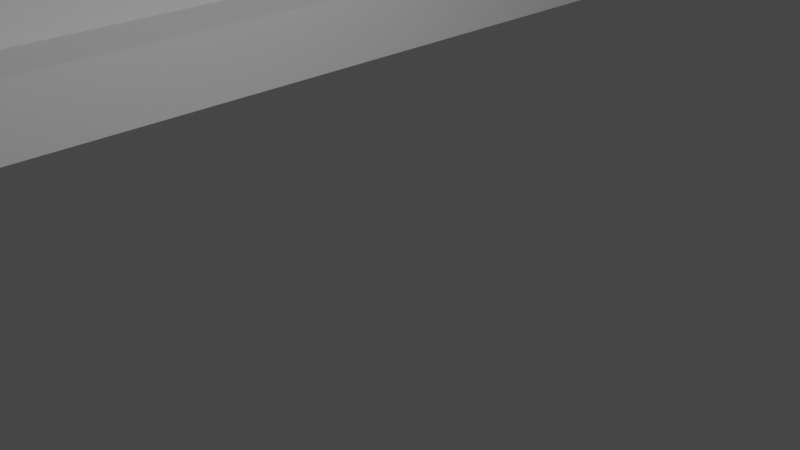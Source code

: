 # Source: 19.36.blend  (saved by Blender 2.91.10; exported with 4.5.12 LTS)
import bpy
from mathutils import Matrix  # noqa: F401  (used for matrix-valued properties, if any)

bpy.ops.wm.read_factory_settings(use_empty=True)
scene = bpy.context.scene
scene.name = 'Scene'

# ---- collections
col_collection = bpy.data.collections.new('Collection'); scene.collection.children.link(col_collection)

# ---- world
world_world = bpy.data.worlds.new('World'); scene.world = world_world
world_world.use_nodes = True; world_world.node_tree.nodes.clear()
_N = world_world.node_tree.nodes; _L = world_world.node_tree.links
n0 = _N.new('ShaderNodeOutputWorld'); n0.name = 'World Output'; n0.location = (300, 300)
n1 = _N.new('ShaderNodeBackground'); n1.name = 'Background'; n1.location = (10, 300)
n1.inputs[0].default_value = (0.05088, 0.05088, 0.05088, 1.0)
_L.new(n1.outputs[0], n0.inputs[0])
n0.is_active_output = True
world_world.color = (0.05088, 0.05088, 0.05088)
world_world.use_sun_shadow = False
world_world.sun_shadow_jitter_overblur = 0.0

# ---- cameras
cam_camera = bpy.data.cameras.new('Camera')
cam_camera.clip_end = 100.0
cam_camera.ortho_scale = 7.314

# ---- lights
light_light = bpy.data.lights.new('Light', 'POINT')
light_light.transmission_factor = 0.0
light_light.energy = 1000.0
light_light.shadow_soft_size = 0.1
light_light.shadow_maximum_resolution = 0.006
light_light.use_absolute_resolution = True

# ---- meshes
me_cube_012 = bpy.data.meshes.new('Cube.012')
me_cube_012.from_pydata([(0.3636, -0.9091, -0.9091), (0.3636, 0.9091, -0.9091), (0.9091, 0.9091, -0.9091), (0.9091, 0.6364, -0.6364), (0.7273, 0.9091, -0.9091), (0.7273, 0.6364, -0.6364), (0.7273, -0.6364, -0.6364), (0.9091, -0.6364, -0.6364), (0.9091, -0.9091, -0.9091), (0.7273, -0.9091, -0.9091), (-1.0, -1.0, -1.0), (-1.0, -1.0, 1.026), (-1.0, 1.0, -1.0), (-1.0, 1.0, 1.04), (1.0, -1.0, -1.0), (1.0, -1.0, 1.024), (1.0, 1.0, -1.0), (1.0, 1.0, 1.024), (0.9091, 0.6364, 1.024), (0.7273, 0.6364, 1.024), (0.3636, 0.9091, 1.024), (0.7273, 0.9091, 1.024), (0.9091, 0.9091, 1.024), (0.3636, -0.9091, 1.026), (0.7273, -0.6364, 1.024), (0.9091, -0.6364, 1.024), (1.0, -0.9091, 1.024), (0.9091, -0.9091, 1.024), (0.7273, -0.9091, 1.024), (1.0, 0.9091, 1.024), (1.0, 0.9091, -0.9091), (1.0, -0.9091, -0.9091), (0.1818, -1.0, -0.8636), (0.1818, 1.0, -0.8636), (0.1818, -1.0, 0.89), (0.1818, 1.0, 0.89), (-1.0, -1.0, 0.89), (-1.0, 1.0, 0.89), (-1.0, -1.0, -0.8636), (-1.0, 1.0, -0.8636)], [], [(3, 2, 22, 18), (22, 2, 30, 29), (3, 5, 6, 7), (5, 19, 21, 4), (3, 18, 19, 5), (4, 21, 20, 1), (9, 28, 24, 6), (7, 25, 27, 8), (0, 23, 28, 9), (1, 20, 23, 0), (4, 9, 6, 5), (2, 3, 7, 8), (0, 9, 4, 1), (6, 24, 25, 7), (10, 38, 39, 12), (12, 39, 33, 35, 37, 13, 17, 16), (16, 17, 29, 30, 31, 26, 15, 14), (14, 15, 11, 36, 34, 32, 38, 10), (12, 16, 14, 10), (17, 13, 11, 15, 26, 27, 25, 24, 28, 23, 20, 21, 19, 18, 22, 29), (30, 2, 8, 31), (37, 36, 11, 13), (33, 32, 34, 35), (32, 33, 39, 38), (35, 34, 36, 37), (31, 8, 27, 26)])
_uv = me_cube_012.uv_layers.new(name='UVMap')
_uv.uv.foreach_set('vector', [0.4038, 0.75, 0.4038, 0.625, 0.5962, 0.625, 0.5962, 0.75, 0.625, 0.325, 0.375, 0.325, 0.375, 0.3375, 0.625, 0.3375, 0.4038, 0.75, 0.4038, 1.0, 0.4038, 0.25, 0.4038, 0.5, 0.4038, 0.0, 0.5962, 0.0, 0.5962, 0.125, 0.4038, 0.125, 0.4038, 0.75, 0.5962, 0.75, 0.5962, 1.0, 0.4038, 1.0, 0.375, 0.3, 0.625, 0.3, 0.625, 0.25, 0.375, 0.25, 0.4038, 0.125, 0.5962, 0.125, 0.5962, 0.25, 0.4038, 0.25, 0.4038, 0.5, 0.5962, 0.5, 0.5962, 0.625, 0.4038, 0.625, 0.375, 1.0, 0.625, 1.0, 0.625, 0.95, 0.375, 0.95, 0.375, 0.25, 0.625, 0.25, 0.625, 0.0, 0.375, 0.0, 0.4038, 0.125, 0.4038, 0.125, 0.4038, 0.25, 0.4038, 1.0, 0.4038, 0.625, 0.4038, 0.75, 0.4038, 0.5, 0.4038, 0.625, 0.375, 1.0, 0.375, 0.95, 0.4038, 0.125, 0.375, 0.25, 0.4038, 0.25, 0.5962, 0.25, 0.5962, 0.5, 0.4038, 0.5, 0.375, 0.0, 0.392, 0.0, 0.392, 0.25, 0.375, 0.25, 0.375, 0.25, 0.392, 0.25, 0.392, 0.3977, 0.608, 0.3977, 0.608, 0.25, 0.625, 0.25, 0.625, 0.5, 0.375, 0.5, 0.375, 0.5, 0.625, 0.5, 0.625, 0.5114, 0.3864, 0.5114, 0.3864, 0.7386, 0.625, 0.7386, 0.625, 0.75, 0.375, 0.75, 0.375, 0.75, 0.625, 0.75, 0.625, 1.0, 0.608, 1.0, 0.608, 0.8523, 0.392, 0.8523, 0.392, 1.0, 0.375, 1.0, 0.125, 0.5, 0.375, 0.5, 0.375, 0.75, 0.125, 0.75, 0.625, 0.5, 0.875, 0.5, 0.875, 0.75, 0.625, 0.75, 0.625, 0.7386, 0.6364, 0.7386, 0.6364, 0.7045, 0.6591, 0.7045, 0.6591, 0.7386, 0.7045, 0.7386, 0.7045, 0.5114, 0.6591, 0.5114, 0.6591, 0.5455, 0.6364, 0.5455, 0.6364, 0.5114, 0.625, 0.5114, 0.4018, 0.6161, 0.4038, 0.625, 0.375, 0.925, 0.375, 0.9125, 0.608, 0.25, 0.608, 0.0, 0.625, 0.0, 0.625, 0.25, 0.375, 0.5284, 0.375, 0.7216, 0.625, 0.7216, 0.625, 0.5284, 0.375, 0.7216, 0.375, 0.5284, 0.2396, 0.5284, 0.2396, 0.7216, 0.625, 0.5284, 0.625, 0.7216, 0.7604, 0.7216, 0.7604, 0.5284, 0.375, 0.9125, 0.375, 0.925, 0.625, 0.925, 0.625, 0.9125])
me_cube_012.use_remesh_fix_poles = True
me_cube_012.use_remesh_preserve_attributes = False
me_cube_012.use_mirror_vertex_groups = False
me_cube_012.update()

# ---- objects
ob_light = bpy.data.objects.new('Light', light_light)
ob_camera = bpy.data.objects.new('Camera', cam_camera)
ob_shelfmount = bpy.data.objects.new('ShelfMount', me_cube_012)

# ---- transforms, parenting, visibility, modifiers, constraints
ob_light.location = (4.076, 1.005, 5.904)
ob_light.rotation_euler = (0.6503, 0.05522, 1.866)
ob_light.lock_rotations_4d = False
ob_light.empty_display_type = 'ARROWS'
ob_light.color = (0.0, 0.0, 0.0, 0.0)
ob_light.lineart.crease_threshold = 0.0
ob_camera.location = (7.359, -6.926, 4.958)
ob_camera.rotation_euler = (1.109, 0.0, 0.8149)
ob_camera.lock_rotations_4d = False
ob_camera.empty_display_type = 'ARROWS'
ob_camera.color = (0.0, 0.0, 0.0, 0.0)
ob_camera.display_type = 'WIRE'
ob_camera.lineart.crease_threshold = 0.0
ob_shelfmount.location = (-15.0, -0.6, 11.0)
ob_shelfmount.scale = (11.0, 11.0, 11.0)
ob_shelfmount.lineart.crease_threshold = 0.0

# ---- collection membership
col_collection.objects.link(ob_light)
col_collection.objects.link(ob_camera)
col_collection.objects.link(ob_shelfmount)

# ---- scene / render settings (as saved in the file)
scene.camera = ob_camera
scene.frame_start = 1; scene.frame_end = 250; scene.frame_set(1)
scene.render.engine = 'BLENDER_EEVEE_NEXT'
scene.cycles.use_denoising = False
scene.cycles.samples = 128
scene.cycles.sampling_pattern = 'TABULATED_SOBOL'
scene.cycles.use_adaptive_sampling = False
scene.cycles.use_light_tree = False
scene.view_settings.view_transform = 'Filmic'
bpy.context.view_layer.update()
